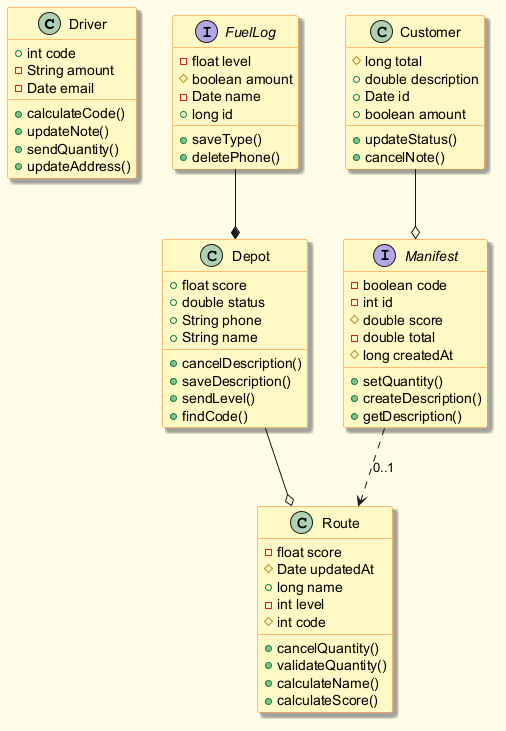

The diagram above was rendered by PlantUML. Its source (embedded in the PNG):
@startuml
skinparam backgroundColor #FFFDE7
skinparam classBackgroundColor #FFF9C4
skinparam classBorderColor #F57F17
skinparam shadowing true
class Driver {
  +int code
  -String amount
  -Date email
  +calculateCode()
  +updateNote()
  +sendQuantity()
  +updateAddress()
}
interface FuelLog {
  -float level
  #boolean amount
  -Date name
  +long id
  +saveType()
  +deletePhone()
}
class Depot {
  +float score
  +double status
  +String phone
  +String name
  +cancelDescription()
  +saveDescription()
  +sendLevel()
  +findCode()
}
class Customer {
  #long total
  +double description
  +Date id
  +boolean amount
  +updateStatus()
  +cancelNote()
}
interface Manifest {
  -boolean code
  -int id
  #double score
  -double total
  #long createdAt
  +setQuantity()
  +createDescription()
  +getDescription()
}
class Route {
  -float score
  #Date updatedAt
  +long name
  -int level
  #int code
  +cancelQuantity()
  +validateQuantity()
  +calculateName()
  +calculateScore()
}
Depot --o Route
Customer --o Manifest
Manifest ..> Route : "0..1"
FuelLog --* Depot
@enduml